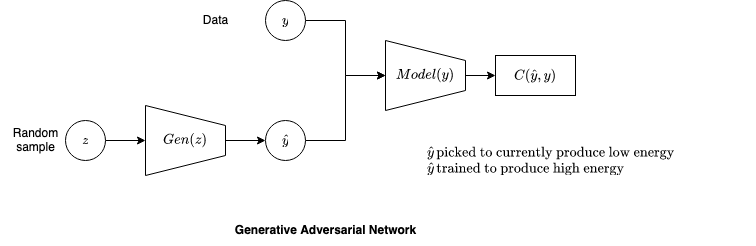

The diagram above was exported from draw.io. Its source (the exported page's mxGraphModel, read from the mxfile embedded in the PNG):
<mxGraphModel dx="790" dy="445" grid="1" gridSize="10" guides="1" tooltips="1" connect="1" arrows="1" fold="1" page="1" pageScale="1" pageWidth="850" pageHeight="1100" background="#ffffff" math="1" shadow="0">
  <root>
    <mxCell id="0" />
    <mxCell id="1" parent="0" />
    <mxCell id="aV2R5MS0TCq36s1ZokUk-8" style="edgeStyle=orthogonalEdgeStyle;rounded=0;orthogonalLoop=1;jettySize=auto;html=1;exitX=1;exitY=0.5;exitDx=0;exitDy=0;entryX=0.5;entryY=1;entryDx=0;entryDy=0;" edge="1" parent="1" source="aV2R5MS0TCq36s1ZokUk-1" target="aV2R5MS0TCq36s1ZokUk-6">
      <mxGeometry relative="1" as="geometry" />
    </mxCell>
    <mxCell id="aV2R5MS0TCq36s1ZokUk-1" value="$$z$$" style="ellipse;whiteSpace=wrap;html=1;aspect=fixed;" vertex="1" parent="1">
      <mxGeometry x="80" y="240" width="40" height="40" as="geometry" />
    </mxCell>
    <mxCell id="aV2R5MS0TCq36s1ZokUk-2" value="&lt;div&gt;Random &lt;br&gt;&lt;/div&gt;&lt;div&gt;sample&lt;/div&gt;" style="text;html=1;align=center;verticalAlign=middle;resizable=0;points=[];autosize=1;strokeColor=none;fillColor=none;" vertex="1" parent="1">
      <mxGeometry x="15" y="240" width="70" height="40" as="geometry" />
    </mxCell>
    <mxCell id="aV2R5MS0TCq36s1ZokUk-3" value="&lt;b&gt;Generative Adversarial Network&lt;/b&gt;" style="text;html=1;align=center;verticalAlign=middle;resizable=0;points=[];autosize=1;strokeColor=none;fillColor=none;" vertex="1" parent="1">
      <mxGeometry x="240" y="335" width="200" height="30" as="geometry" />
    </mxCell>
    <mxCell id="aV2R5MS0TCq36s1ZokUk-4" value="$$C(\hat{y},y)$$" style="rounded=0;whiteSpace=wrap;html=1;" vertex="1" parent="1">
      <mxGeometry x="510" y="175" width="80" height="40" as="geometry" />
    </mxCell>
    <mxCell id="aV2R5MS0TCq36s1ZokUk-17" style="edgeStyle=orthogonalEdgeStyle;rounded=0;orthogonalLoop=1;jettySize=auto;html=1;exitX=0.5;exitY=0;exitDx=0;exitDy=0;entryX=0;entryY=0.5;entryDx=0;entryDy=0;" edge="1" parent="1" source="aV2R5MS0TCq36s1ZokUk-6" target="aV2R5MS0TCq36s1ZokUk-11">
      <mxGeometry relative="1" as="geometry" />
    </mxCell>
    <mxCell id="aV2R5MS0TCq36s1ZokUk-6" value="$$Gen(z)$$" style="shape=trapezoid;perimeter=trapezoidPerimeter;whiteSpace=wrap;html=1;fixedSize=1;direction=south;" vertex="1" parent="1">
      <mxGeometry x="160" y="225" width="80" height="70" as="geometry" />
    </mxCell>
    <mxCell id="aV2R5MS0TCq36s1ZokUk-13" value="" style="edgeStyle=orthogonalEdgeStyle;rounded=0;orthogonalLoop=1;jettySize=auto;html=1;entryX=0.5;entryY=1;entryDx=0;entryDy=0;" edge="1" parent="1" source="aV2R5MS0TCq36s1ZokUk-11" target="aV2R5MS0TCq36s1ZokUk-19">
      <mxGeometry relative="1" as="geometry">
        <mxPoint x="400" y="260" as="targetPoint" />
      </mxGeometry>
    </mxCell>
    <mxCell id="aV2R5MS0TCq36s1ZokUk-11" value="$$\hat{y}$$" style="ellipse;whiteSpace=wrap;html=1;aspect=fixed;" vertex="1" parent="1">
      <mxGeometry x="280" y="240" width="40" height="40" as="geometry" />
    </mxCell>
    <mxCell id="aV2R5MS0TCq36s1ZokUk-20" style="edgeStyle=orthogonalEdgeStyle;rounded=0;orthogonalLoop=1;jettySize=auto;html=1;exitX=1;exitY=0.5;exitDx=0;exitDy=0;entryX=0.5;entryY=1;entryDx=0;entryDy=0;" edge="1" parent="1" source="aV2R5MS0TCq36s1ZokUk-14" target="aV2R5MS0TCq36s1ZokUk-19">
      <mxGeometry relative="1" as="geometry">
        <mxPoint x="390" y="180" as="targetPoint" />
      </mxGeometry>
    </mxCell>
    <mxCell id="aV2R5MS0TCq36s1ZokUk-14" value="$$y$$" style="ellipse;whiteSpace=wrap;html=1;aspect=fixed;" vertex="1" parent="1">
      <mxGeometry x="280" y="120" width="40" height="40" as="geometry" />
    </mxCell>
    <mxCell id="aV2R5MS0TCq36s1ZokUk-18" value="&lt;div&gt;$$\hat{y}\, \text{picked to currently produce low energy}$$&lt;/div&gt;&lt;div&gt;$$\hat{y}\, \text{trained to produce high energy}$$&lt;/div&gt;" style="text;html=1;align=left;verticalAlign=middle;resizable=0;points=[];autosize=1;strokeColor=none;fillColor=none;" vertex="1" parent="1">
      <mxGeometry x="440" y="260" width="330" height="40" as="geometry" />
    </mxCell>
    <mxCell id="aV2R5MS0TCq36s1ZokUk-21" style="edgeStyle=orthogonalEdgeStyle;rounded=0;orthogonalLoop=1;jettySize=auto;html=1;exitX=0.5;exitY=0;exitDx=0;exitDy=0;" edge="1" parent="1" source="aV2R5MS0TCq36s1ZokUk-19" target="aV2R5MS0TCq36s1ZokUk-4">
      <mxGeometry relative="1" as="geometry" />
    </mxCell>
    <mxCell id="aV2R5MS0TCq36s1ZokUk-19" value="$$Model(y)$$" style="shape=trapezoid;perimeter=trapezoidPerimeter;whiteSpace=wrap;html=1;fixedSize=1;direction=south;" vertex="1" parent="1">
      <mxGeometry x="400" y="160" width="80" height="70" as="geometry" />
    </mxCell>
    <mxCell id="aV2R5MS0TCq36s1ZokUk-23" value="Data" style="text;html=1;align=center;verticalAlign=middle;resizable=0;points=[];autosize=1;strokeColor=none;fillColor=none;" vertex="1" parent="1">
      <mxGeometry x="205" y="125" width="50" height="30" as="geometry" />
    </mxCell>
  </root>
</mxGraphModel>